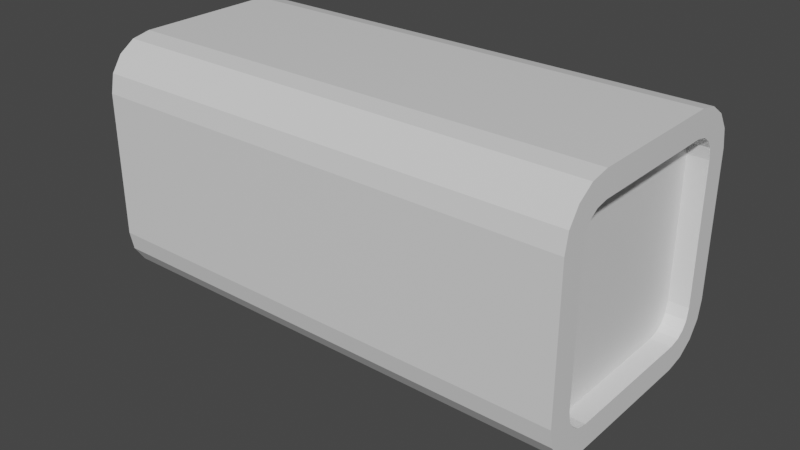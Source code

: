 # Source: Camera.blend  (saved by Blender 2.93.21; exported with 4.5.12 LTS)
import bpy
from mathutils import Matrix  # noqa: F401  (used for matrix-valued properties, if any)

bpy.ops.wm.read_factory_settings(use_empty=True)
scene = bpy.context.scene
scene.name = 'Scene'

# ---- collections
col_collection = bpy.data.collections.new('Collection'); scene.collection.children.link(col_collection)

# ---- materials (node trees are filled in below, after node groups)
mat_material = bpy.data.materials.new('Material')
mat_material.alpha_threshold = 0.0
mat_material.use_transparent_shadow = False
mat_material.line_color = (0.0, 0.0, 0.0, 1.0)

# ---- material node trees
mat_material.use_nodes = True; mat_material.node_tree.nodes.clear()
_N = mat_material.node_tree.nodes; _L = mat_material.node_tree.links
n0 = _N.new('ShaderNodeOutputMaterial'); n0.name = 'Material Output'; n0.location = (300, 300)
n1 = _N.new('ShaderNodeBsdfPrincipled'); n1.name = 'Principled BSDF'; n1.location = (10, 300)
n1.distribution = 'GGX'
n1.subsurface_method = 'BURLEY'
n1.inputs[2].default_value = 0.4
n1.inputs[3].default_value = 1.45
n1.inputs[27].default_value = (0.0, 0.0, 0.0, 1.0)
n1.inputs[28].default_value = 1.0
_L.new(n1.outputs[0], n0.inputs[0])
n0.is_active_output = True

# ---- world
world_world = bpy.data.worlds.new('World'); scene.world = world_world
world_world.use_nodes = True; world_world.node_tree.nodes.clear()
_N = world_world.node_tree.nodes; _L = world_world.node_tree.links
n0 = _N.new('ShaderNodeOutputWorld'); n0.name = 'World Output'; n0.location = (300, 300)
n1 = _N.new('ShaderNodeBackground'); n1.name = 'Background'; n1.location = (10, 300)
n1.inputs[0].default_value = (0.05088, 0.05088, 0.05088, 1.0)
_L.new(n1.outputs[0], n0.inputs[0])
n0.is_active_output = True
world_world.color = (0.05088, 0.05088, 0.05088)
world_world.use_sun_shadow = False
world_world.sun_shadow_jitter_overblur = 0.0

# ---- meshes
me_cube = bpy.data.meshes.new('Cube')
me_cube.from_pydata([(2.871, -0.7902, 0.5808), (2.871, -0.5719, 0.7992), (2.871, -0.7714, 0.6754), (2.871, -0.7293, 0.7383), (2.871, -0.6664, 0.7804), (2.871, -0.5719, -0.7889), (2.871, -0.7902, -0.5706), (2.871, -0.6664, -0.7701), (2.871, -0.7293, -0.7281), (2.871, -0.7714, -0.6651), (2.871, 0.5796, 0.7992), (2.871, 0.7979, 0.5808), (2.871, 0.6741, 0.7804), (2.871, 0.7371, 0.7383), (2.871, 0.7791, 0.6754), (2.871, 0.7979, -0.5706), (2.871, 0.5796, -0.7889), (2.871, 0.7791, -0.6651), (2.871, 0.7371, -0.7281), (2.871, 0.6741, -0.7701), (-1.164, -0.3329, 0.8181), (-1.164, -0.8091, 0.3419), (-1.164, -0.485, 0.7368), (-1.164, -0.6184, 0.6274), (-1.164, -0.7278, 0.494), (-1.164, -0.8091, -0.3316), (-1.164, -0.3329, -0.8079), (-1.164, -0.7278, -0.4838), (-1.164, -0.6184, -0.6171), (-1.164, -0.485, -0.7266), (-1.164, 0.8169, 0.3419), (-1.164, 0.3406, 0.8181), (-1.164, 0.7356, 0.494), (-1.164, 0.6261, 0.6274), (-1.164, 0.4928, 0.7368), (-1.164, 0.3406, -0.8079), (-1.164, 0.8169, -0.3316), (-1.164, 0.4928, -0.7266), (-1.164, 0.6261, -0.6171), (-1.164, 0.7356, -0.4838), (-1.164, -0.5921, -0.9949), (-1.164, -0.7467, -0.9641), (-1.164, -0.8778, -0.8765), (-1.164, -0.9654, -0.7455), (-1.164, -0.9961, -0.5909), (-1.164, 0.5999, 1.005), (-1.164, 0.7545, 0.9744), (-1.164, 0.8855, 0.8868), (-1.164, 0.9731, 0.7557), (-1.164, 1.004, 0.6011), (-1.164, 0.7545, -0.9641), (-1.164, 0.5999, -0.9949), (-1.164, 0.8855, -0.8765), (-1.164, 0.9731, -0.7455), (-1.164, 1.004, -0.5909), (-1.164, -0.7467, 0.9744), (-1.164, -0.5921, 1.005), (-1.164, -0.8778, 0.8868), (-1.164, -0.9654, 0.7557), (-1.164, -0.9961, 0.6011), (-1.164, -0.8592, -0.1665), (-1.164, -0.8761, 0.005132), (-1.164, -0.8592, 0.1768), (-1.164, -0.1678, 0.8682), (-1.164, 0.003865, 0.8851), (-1.164, 0.1755, 0.8682), (-1.164, 0.1755, -0.858), (-1.164, 0.003865, -0.8749), (-1.164, -0.1678, -0.858), (-1.164, 0.867, 0.1768), (-1.164, 0.8839, 0.005131), (-1.164, 0.867, -0.1665), (-1.164, -0.3329, -0.8079), (-1.164, -0.485, -0.7266), (-1.164, -0.6184, -0.6171), (-1.164, -0.7278, -0.4838), (-1.164, -0.8091, -0.3316), (-1.164, 0.3406, 0.8181), (-1.164, 0.4928, 0.7368), (-1.164, 0.6261, 0.6274), (-1.164, 0.7356, 0.494), (-1.164, 0.8169, 0.3419), (-1.164, 0.4928, -0.7266), (-1.164, 0.3406, -0.8079), (-1.164, 0.6261, -0.6171), (-1.164, 0.7356, -0.4838), (-1.164, 0.8169, -0.3316), (-1.164, -0.485, 0.7368), (-1.164, -0.3329, 0.8181), (-1.164, -0.6184, 0.6274), (-1.164, -0.7278, 0.494), (-1.164, -0.8091, 0.3419), (-1.164, -0.8592, 0.1768), (-1.164, 0.1755, 0.8682), (-1.164, -0.1678, -0.858), (-1.164, 0.867, -0.1665), (-1.164, -0.8592, -0.1665), (-1.164, -0.8761, 0.005132), (-1.164, -0.1678, 0.8682), (-1.164, 0.003865, 0.8851), (-1.164, 0.1755, -0.858), (-1.164, 0.003865, -0.8749), (-1.164, 0.867, 0.1768), (-1.164, 0.8839, 0.005131), (-0.8567, 0.1645, 0.811), (-0.8567, 0.318, 0.7644), (-0.8346, -0.2467, -0.5988), (-0.8346, -0.3604, -0.5381), (-0.8346, -0.46, -0.4563), (-0.8346, -0.5418, -0.3567), (-0.8346, -0.6025, -0.243), (-0.8346, 0.2565, 0.616), (-0.8346, 0.3702, 0.5553), (-0.8346, 0.4698, 0.4735), (-0.8346, 0.5516, 0.3739), (-0.8346, 0.6124, 0.2602), (-0.8346, 0.3702, -0.5381), (-0.8346, 0.2565, -0.5988), (-0.8346, 0.4698, -0.4563), (-0.8346, 0.5516, -0.3567), (-0.8346, 0.6124, -0.243), (-0.8346, -0.3604, 0.5553), (-0.8346, -0.2467, 0.616), (-0.8346, -0.46, 0.4735), (-0.8346, -0.5418, 0.3739), (-0.8346, -0.6025, 0.2602), (-0.8346, -0.6399, 0.1369), (-0.8346, 0.1332, 0.6534), (-0.8346, -0.1234, -0.6363), (-0.8346, 0.6498, -0.1197), (-0.8346, -0.6399, -0.1197), (-0.8346, -0.6526, 0.008599), (-0.8346, -0.1234, 0.6534), (-0.8346, 0.004917, 0.6661), (-0.8346, 0.1332, -0.6363), (-0.8346, 0.004917, -0.6489), (-0.8346, 0.6498, 0.1369), (-0.8346, 0.6624, 0.008599), (-0.8567, -0.3082, -0.7472), (-0.8567, -0.4496, -0.6716), (-0.8567, -0.5736, -0.5699), (-0.8567, -0.6753, -0.4459), (-0.8567, -0.7509, -0.3045), (-0.8567, 0.318, 0.7644), (-0.8567, 0.4594, 0.6888), (-0.8567, 0.5834, 0.5871), (-0.8567, 0.6851, 0.4631), (-0.8567, 0.7607, 0.3217), (-0.8567, 0.4594, -0.6716), (-0.8567, 0.318, -0.7472), (-0.8567, 0.5834, -0.5699), (-0.8567, 0.6851, -0.4459), (-0.8567, 0.7607, -0.3045), (-0.8567, -0.4496, 0.6888), (-0.8567, -0.3082, 0.7644), (-0.8567, -0.5736, 0.5871), (-0.8567, -0.6753, 0.4631), (-0.8567, -0.7509, 0.3217), (-0.8567, -0.7975, 0.1682), (-0.8567, 0.1645, 0.811), (-0.8567, -0.1547, -0.7938), (-0.8567, 0.8073, -0.151), (-0.8567, -0.7975, -0.151), (-0.8567, -0.8132, 0.008599), (-0.8567, -0.1547, 0.811), (-0.8567, 0.004917, 0.8267), (-0.8567, 0.1645, -0.7938), (-0.8567, 0.004917, -0.8095), (-0.8567, 0.8073, 0.1682), (-0.8567, 0.823, 0.008599), (-0.3598, -0.2271, -0.5515), (-0.3598, -0.3319, -0.4955), (-0.3598, -0.4238, -0.4201), (-0.3598, -0.4992, -0.3282), (-0.3598, -0.5552, -0.2234), (-0.3598, 0.2369, 0.5687), (-0.3598, 0.3417, 0.5127), (-0.3598, 0.4336, 0.4373), (-0.3598, 0.509, 0.3454), (-0.3598, 0.565, 0.2406), (-0.3598, 0.3417, -0.4955), (-0.3598, 0.2369, -0.5515), (-0.3598, 0.4336, -0.4201), (-0.3598, 0.509, -0.3282), (-0.3598, 0.565, -0.2234), (-0.3598, -0.3319, 0.5127), (-0.3598, -0.2271, 0.5687), (-0.3598, -0.4238, 0.4373), (-0.3598, -0.4992, 0.3454), (-0.3598, -0.5552, 0.2406), (-0.3598, -0.5897, 0.1269), (-0.3598, 0.1232, 0.6032), (-0.3598, -0.1134, -0.586), (-0.3598, 0.5995, -0.1097), (-0.3598, -0.5897, -0.1097), (-0.3598, -0.6014, 0.008599), (-0.3598, -0.1134, 0.6032), (-0.3598, 0.004917, 0.6149), (-0.3598, 0.1232, -0.586), (-0.3598, 0.004917, -0.5977), (-0.3598, 0.5995, 0.1269), (-0.3598, 0.6112, 0.008599), (2.871, -0.7467, -0.9641), (2.871, -0.5921, -0.9949), (2.871, -0.8778, -0.8765), (2.871, -0.9654, -0.7455), (2.871, -0.9961, -0.5909), (2.871, 0.7545, 0.9744), (2.871, 0.5999, 1.005), (2.871, 0.8855, 0.8868), (2.871, 0.9731, 0.7557), (2.871, 1.004, 0.6011), (2.871, 0.5999, -0.9949), (2.871, 0.7545, -0.9641), (2.871, 0.8855, -0.8765), (2.871, 0.9731, -0.7455), (2.871, 1.004, -0.5909), (2.871, -0.5921, 1.005), (2.871, -0.7467, 0.9744), (2.871, -0.8778, 0.8868), (2.871, -0.9654, 0.7557), (2.871, -0.9961, 0.6011), (2.706, -0.6664, -0.7701), (2.706, -0.5719, -0.7889), (2.706, -0.7293, -0.7281), (2.706, -0.7714, -0.6651), (2.706, -0.7902, -0.5706), (2.706, 0.6741, 0.7804), (2.706, 0.5796, 0.7992), (2.706, 0.7371, 0.7383), (2.706, 0.7791, 0.6754), (2.706, 0.7979, 0.5808), (2.706, 0.5796, -0.7889), (2.706, 0.6741, -0.7701), (2.706, 0.7371, -0.7281), (2.706, 0.7791, -0.6651), (2.706, 0.7979, -0.5706), (2.706, -0.5719, 0.7992), (2.706, -0.6664, 0.7804), (2.706, -0.7293, 0.7383), (2.706, -0.7714, 0.6754), (2.706, -0.7902, 0.5808), (0.5863, 0.117, -1.512)], [], [(40, 51, 212, 203), (21, 91, 92, 62), (216, 54, 49, 211), (217, 208, 45, 56), (14, 230, 231, 11), (203, 202, 41, 40), (202, 204, 42, 41), (204, 205, 43, 42), (205, 206, 44, 43), (208, 207, 46, 45), (207, 209, 47, 46), (209, 210, 48, 47), (210, 211, 49, 48), (51, 50, 213, 212), (50, 52, 214, 213), (52, 53, 215, 214), (53, 54, 216, 215), (56, 55, 218, 217), (55, 57, 219, 218), (57, 58, 220, 219), (58, 59, 221, 220), (44, 206, 221, 59), (26, 40, 41, 29), (29, 41, 42, 28), (28, 42, 43, 27), (27, 43, 44, 25), (31, 45, 46, 34), (34, 46, 47, 33), (33, 47, 48, 32), (32, 48, 49, 30), (37, 50, 51, 35), (38, 52, 50, 37), (39, 53, 52, 38), (36, 54, 53, 39), (22, 55, 56, 20), (23, 57, 55, 22), (24, 58, 57, 23), (21, 59, 58, 24), (25, 44, 59, 21, 62, 61, 60), (20, 56, 45, 31, 65, 64, 63), (35, 51, 40, 26, 68, 67, 66), (30, 49, 54, 36, 71, 70, 69), (78, 144, 143, 77), (63, 98, 88, 20), (25, 76, 75, 27), (31, 77, 93, 65), (64, 99, 98, 63), (34, 78, 77, 31), (26, 72, 94, 68), (65, 93, 99, 64), (33, 79, 78, 34), (36, 86, 95, 71), (66, 100, 83, 35), (32, 80, 79, 33), (67, 101, 100, 66), (30, 81, 80, 32), (68, 94, 101, 67), (35, 83, 82, 37), (69, 102, 81, 30), (37, 82, 84, 38), (70, 103, 102, 69), (38, 84, 85, 39), (71, 95, 103, 70), (39, 85, 86, 36), (20, 88, 87, 22), (22, 87, 89, 23), (60, 96, 76, 25), (29, 73, 72, 26), (23, 89, 90, 24), (61, 97, 96, 60), (28, 74, 73, 29), (24, 90, 91, 21), (62, 92, 97, 61), (27, 75, 74, 28), (123, 187, 188, 124), (95, 161, 169, 103), (72, 138, 160, 94), (79, 145, 144, 78), (65, 31, 105, 104), (86, 152, 161, 95), (80, 146, 145, 79), (96, 162, 142, 76), (81, 147, 146, 80), (97, 163, 162, 96), (83, 149, 148, 82), (92, 158, 163, 97), (82, 148, 150, 84), (98, 164, 154, 88), (84, 150, 151, 85), (99, 165, 164, 98), (85, 151, 152, 86), (93, 159, 165, 99), (88, 154, 153, 87), (100, 166, 149, 83), (87, 153, 155, 89), (73, 139, 138, 72), (101, 167, 166, 100), (89, 155, 156, 90), (74, 140, 139, 73), (94, 160, 167, 101), (90, 156, 157, 91), (75, 141, 140, 74), (102, 168, 147, 81), (91, 157, 158, 92), (76, 142, 141, 75), (103, 169, 168, 102), (77, 143, 159, 93), (106, 138, 139, 107), (107, 139, 140, 108), (108, 140, 141, 109), (109, 141, 142, 110), (111, 143, 144, 112), (112, 144, 145, 113), (113, 145, 146, 114), (114, 146, 147, 115), (116, 148, 149, 117), (118, 150, 148, 116), (119, 151, 150, 118), (120, 152, 151, 119), (121, 153, 154, 122), (123, 155, 153, 121), (124, 156, 155, 123), (125, 157, 156, 124), (126, 158, 157, 125), (127, 159, 143, 111), (128, 160, 138, 106), (129, 161, 152, 120), (110, 142, 162, 130), (130, 162, 163, 131), (131, 163, 158, 126), (122, 154, 164, 132), (132, 164, 165, 133), (133, 165, 159, 127), (117, 149, 166, 134), (134, 166, 167, 135), (135, 167, 160, 128), (115, 147, 168, 136), (136, 168, 169, 137), (137, 169, 161, 129), (181, 198, 199, 192, 170, 171, 172, 173, 174, 194, 195, 190, 189, 188, 187, 185, 186, 196, 197, 191, 175, 176, 177, 178, 179, 200, 201, 193, 184, 183, 182, 180), (108, 172, 171, 107), (128, 192, 199, 135), (124, 188, 189, 125), (109, 173, 172, 108), (136, 200, 179, 115), (125, 189, 190, 126), (110, 174, 173, 109), (137, 201, 200, 136), (111, 175, 191, 127), (112, 176, 175, 111), (129, 193, 201, 137), (106, 170, 192, 128), (113, 177, 176, 112), (120, 184, 193, 129), (114, 178, 177, 113), (130, 194, 174, 110), (115, 179, 178, 114), (131, 195, 194, 130), (117, 181, 180, 116), (126, 190, 195, 131), (116, 180, 182, 118), (132, 196, 186, 122), (118, 182, 183, 119), (133, 197, 196, 132), (119, 183, 184, 120), (127, 191, 197, 133), (122, 186, 185, 121), (134, 198, 181, 117), (121, 185, 187, 123), (107, 171, 170, 106), (135, 199, 198, 134), (7, 202, 203, 5), (8, 204, 202, 7), (9, 205, 204, 8), (6, 206, 205, 9), (12, 207, 208, 10), (13, 209, 207, 12), (14, 210, 209, 13), (11, 211, 210, 14), (16, 212, 213, 19), (19, 213, 214, 18), (18, 214, 215, 17), (17, 215, 216, 15), (1, 217, 218, 4), (4, 218, 219, 3), (3, 219, 220, 2), (2, 220, 221, 0), (0, 221, 206, 6), (5, 203, 212, 16), (10, 208, 217, 1), (15, 216, 211, 11), (223, 232, 233, 234, 235, 236, 231, 230, 229, 227, 228, 237, 238, 239, 240, 241, 226, 225, 224, 222), (5, 223, 222, 7), (0, 241, 240, 2), (19, 233, 232, 16), (7, 222, 224, 8), (6, 226, 241, 0), (18, 234, 233, 19), (8, 224, 225, 9), (16, 232, 223, 5), (17, 235, 234, 18), (9, 225, 226, 6), (1, 237, 228, 10), (15, 236, 235, 17), (10, 228, 227, 12), (11, 231, 236, 15), (4, 238, 237, 1), (12, 227, 229, 13), (3, 239, 238, 4), (13, 229, 230, 14), (2, 240, 239, 3)])
_uv = me_cube.uv_layers.new(name='UVMap')
_uv.uv.foreach_set('vector', [0.125, 0.5505, 0.125, 0.6995, 0.375, 0.6995, 0.375, 0.5505, 0.5713, 0.2179, 0.5713, 0.2179, 0.5357, 0.2179, 0.5357, 0.2179, 0.4255, 0.75, 0.4255, 1.0, 0.5745, 1.0, 0.5745, 0.75, 0.625, 0.5505, 0.625, 0.6995, 0.875, 0.6995, 0.875, 0.5505, 0.5838, 0.7219, 0.5838, 0.7219, 0.572, 0.7243, 0.572, 0.7243, 0.375, 0.5505, 0.375, 0.5312, 0.125, 0.5312, 0.125, 0.5505, 0.375, 0.5312, 0.375, 0.5, 0.125, 0.5, 0.125, 0.5312, 0.375, 0.5, 0.4062, 0.5, 0.4062, 0.25, 0.375, 0.25, 0.4062, 0.5, 0.4255, 0.5, 0.4255, 0.25, 0.4062, 0.25, 0.625, 0.6995, 0.625, 0.7188, 0.875, 0.7188, 0.875, 0.6995, 0.625, 0.7188, 0.625, 0.75, 0.875, 0.75, 0.875, 0.7188, 0.625, 0.75, 0.5938, 0.75, 0.5938, 1.0, 0.625, 1.0, 0.5938, 0.75, 0.5745, 0.75, 0.5745, 1.0, 0.5938, 1.0, 0.125, 0.6995, 0.125, 0.7188, 0.375, 0.7188, 0.375, 0.6995, 0.125, 0.7188, 0.125, 0.75, 0.375, 0.75, 0.375, 0.7188, 0.375, 1.0, 0.4062, 1.0, 0.4062, 0.75, 0.375, 0.75, 0.4062, 1.0, 0.4255, 1.0, 0.4255, 0.75, 0.4062, 0.75, 0.875, 0.5505, 0.875, 0.5312, 0.625, 0.5312, 0.625, 0.5505, 0.875, 0.5312, 0.875, 0.5, 0.625, 0.5, 0.625, 0.5312, 0.625, 0.25, 0.5938, 0.25, 0.5938, 0.5, 0.625, 0.5, 0.5938, 0.25, 0.5745, 0.25, 0.5745, 0.5, 0.5938, 0.5, 0.4255, 0.25, 0.4255, 0.5, 0.5745, 0.5, 0.5745, 0.25, 0.4071, 0.1963, 0.375, 0.1995, 0.3788, 0.2188, 0.4091, 0.2063, 0.4091, 0.2063, 0.3788, 0.2188, 0.3898, 0.2352, 0.4129, 0.2121, 0.4129, 0.2121, 0.3898, 0.2352, 0.4062, 0.2462, 0.4187, 0.2159, 0.4187, 0.2159, 0.4062, 0.2462, 0.4255, 0.25, 0.4287, 0.2179, 0.5929, 0.05366, 0.625, 0.0505, 0.6212, 0.03117, 0.5909, 0.0437, 0.5909, 0.0437, 0.6212, 0.03117, 0.6102, 0.01479, 0.5871, 0.03793, 0.5871, 0.03793, 0.6102, 0.01479, 0.5938, 0.003844, 0.5813, 0.03408, 0.5813, 0.03408, 0.5938, 0.003844, 0.5745, 0.0, 0.5713, 0.0321, 0.4091, 0.0437, 0.3788, 0.03117, 0.375, 0.0505, 0.4071, 0.05366, 0.4129, 0.03793, 0.3898, 0.01479, 0.3788, 0.03117, 0.4091, 0.0437, 0.4187, 0.03408, 0.4062, 0.003844, 0.3898, 0.01479, 0.4129, 0.03793, 0.4287, 0.0321, 0.4255, 0.0, 0.4062, 0.003844, 0.4187, 0.03408, 0.5909, 0.2063, 0.6212, 0.2188, 0.625, 0.1995, 0.5929, 0.1963, 0.5871, 0.2121, 0.6102, 0.2352, 0.6212, 0.2188, 0.5909, 0.2063, 0.5813, 0.2159, 0.5938, 0.2462, 0.6102, 0.2352, 0.5871, 0.2121, 0.5713, 0.2179, 0.5745, 0.25, 0.5938, 0.2462, 0.5813, 0.2159, 0.4287, 0.2179, 0.4255, 0.25, 0.5745, 0.25, 0.5713, 0.2179, 0.5357, 0.2179, 0.5, 0.2179, 0.4643, 0.2179, 0.5929, 0.1963, 0.625, 0.1995, 0.625, 0.0505, 0.5929, 0.05366, 0.5929, 0.08933, 0.5929, 0.125, 0.5929, 0.1607, 0.4071, 0.05366, 0.375, 0.0505, 0.375, 0.1995, 0.4071, 0.1963, 0.4071, 0.1607, 0.4071, 0.125, 0.4071, 0.08933, 0.5713, 0.0321, 0.5745, 0.0, 0.4255, 0.0, 0.4287, 0.0321, 0.4643, 0.0321, 0.5, 0.0321, 0.5357, 0.0321, 0.5909, 0.0437, 0.5909, 0.0437, 0.5929, 0.05366, 0.5929, 0.05366, 0.5929, 0.1607, 0.5929, 0.1607, 0.5929, 0.1963, 0.5929, 0.1963, 0.4287, 0.2179, 0.4287, 0.2179, 0.4187, 0.2159, 0.4187, 0.2159, 0.5929, 0.05366, 0.5929, 0.05366, 0.5929, 0.08933, 0.5929, 0.08933, 0.5929, 0.125, 0.5929, 0.125, 0.5929, 0.1607, 0.5929, 0.1607, 0.5909, 0.0437, 0.5909, 0.0437, 0.5929, 0.05366, 0.5929, 0.05366, 0.4071, 0.1963, 0.4071, 0.1963, 0.4071, 0.1607, 0.4071, 0.1607, 0.5929, 0.08933, 0.5929, 0.08933, 0.5929, 0.125, 0.5929, 0.125, 0.5871, 0.03793, 0.5871, 0.03793, 0.5909, 0.0437, 0.5909, 0.0437, 0.4287, 0.0321, 0.4287, 0.0321, 0.4643, 0.0321, 0.4643, 0.0321, 0.4071, 0.08933, 0.4071, 0.08933, 0.4071, 0.05366, 0.4071, 0.05366, 0.5813, 0.03408, 0.5813, 0.03408, 0.5871, 0.03793, 0.5871, 0.03793, 0.4071, 0.125, 0.4071, 0.125, 0.4071, 0.08933, 0.4071, 0.08933, 0.5713, 0.0321, 0.5713, 0.0321, 0.5813, 0.03408, 0.5813, 0.03408, 0.4071, 0.1607, 0.4071, 0.1607, 0.4071, 0.125, 0.4071, 0.125, 0.4071, 0.05366, 0.4071, 0.05366, 0.4091, 0.0437, 0.4091, 0.0437, 0.5357, 0.0321, 0.5357, 0.0321, 0.5713, 0.0321, 0.5713, 0.0321, 0.4091, 0.0437, 0.4091, 0.0437, 0.4129, 0.03793, 0.4129, 0.03793, 0.5, 0.0321, 0.5, 0.0321, 0.5357, 0.0321, 0.5357, 0.0321, 0.4129, 0.03793, 0.4129, 0.03793, 0.4187, 0.03408, 0.4187, 0.03408, 0.4643, 0.0321, 0.4643, 0.0321, 0.5, 0.0321, 0.5, 0.0321, 0.4187, 0.03408, 0.4187, 0.03408, 0.4287, 0.0321, 0.4287, 0.0321, 0.5929, 0.1963, 0.5929, 0.1963, 0.5909, 0.2063, 0.5909, 0.2063, 0.5909, 0.2063, 0.5909, 0.2063, 0.5871, 0.2121, 0.5871, 0.2121, 0.4643, 0.2179, 0.4643, 0.2179, 0.4287, 0.2179, 0.4287, 0.2179, 0.4091, 0.2063, 0.4091, 0.2063, 0.4071, 0.1963, 0.4071, 0.1963, 0.5871, 0.2121, 0.5871, 0.2121, 0.5813, 0.2159, 0.5813, 0.2159, 0.5, 0.2179, 0.5, 0.2179, 0.4643, 0.2179, 0.4643, 0.2179, 0.4129, 0.2121, 0.4129, 0.2121, 0.4091, 0.2063, 0.4091, 0.2063, 0.5813, 0.2159, 0.5813, 0.2159, 0.5713, 0.2179, 0.5713, 0.2179, 0.5357, 0.2179, 0.5357, 0.2179, 0.5, 0.2179, 0.5, 0.2179, 0.4187, 0.2159, 0.4187, 0.2159, 0.4129, 0.2121, 0.4129, 0.2121, 0.5762, 0.2012, 0.5762, 0.2012, 0.5692, 0.2054, 0.5692, 0.2054, 0.4643, 0.0321, 0.4643, 0.0321, 0.5, 0.0321, 0.5, 0.0321, 0.4071, 0.1963, 0.4071, 0.1963, 0.4071, 0.1607, 0.4071, 0.1607, 0.5871, 0.03793, 0.5871, 0.03793, 0.5909, 0.0437, 0.5909, 0.0437, 0.5929, 0.08933, 0.5929, 0.05366, 0.5929, 0.05366, 0.5929, 0.08933, 0.4287, 0.0321, 0.4287, 0.0321, 0.4643, 0.0321, 0.4643, 0.0321, 0.5813, 0.03408, 0.5813, 0.03408, 0.5871, 0.03793, 0.5871, 0.03793, 0.4643, 0.2179, 0.4643, 0.2179, 0.4287, 0.2179, 0.4287, 0.2179, 0.5713, 0.0321, 0.5713, 0.0321, 0.5813, 0.03408, 0.5813, 0.03408, 0.5, 0.2179, 0.5, 0.2179, 0.4643, 0.2179, 0.4643, 0.2179, 0.4071, 0.05366, 0.4071, 0.05366, 0.4091, 0.0437, 0.4091, 0.0437, 0.5357, 0.2179, 0.5357, 0.2179, 0.5, 0.2179, 0.5, 0.2179, 0.4091, 0.0437, 0.4091, 0.0437, 0.4129, 0.03793, 0.4129, 0.03793, 0.5929, 0.1607, 0.5929, 0.1607, 0.5929, 0.1963, 0.5929, 0.1963, 0.4129, 0.03793, 0.4129, 0.03793, 0.4187, 0.03408, 0.4187, 0.03408, 0.5929, 0.125, 0.5929, 0.125, 0.5929, 0.1607, 0.5929, 0.1607, 0.4187, 0.03408, 0.4187, 0.03408, 0.4287, 0.0321, 0.4287, 0.0321, 0.5929, 0.08933, 0.5929, 0.08933, 0.5929, 0.125, 0.5929, 0.125, 0.5929, 0.1963, 0.5929, 0.1963, 0.5909, 0.2063, 0.5909, 0.2063, 0.4071, 0.08933, 0.4071, 0.08933, 0.4071, 0.05366, 0.4071, 0.05366, 0.5909, 0.2063, 0.5909, 0.2063, 0.5871, 0.2121, 0.5871, 0.2121, 0.4091, 0.2063, 0.4091, 0.2063, 0.4071, 0.1963, 0.4071, 0.1963, 0.4071, 0.125, 0.4071, 0.125, 0.4071, 0.08933, 0.4071, 0.08933, 0.5871, 0.2121, 0.5871, 0.2121, 0.5813, 0.2159, 0.5813, 0.2159, 0.4129, 0.2121, 0.4129, 0.2121, 0.4091, 0.2063, 0.4091, 0.2063, 0.4071, 0.1607, 0.4071, 0.1607, 0.4071, 0.125, 0.4071, 0.125, 0.5813, 0.2159, 0.5813, 0.2159, 0.5713, 0.2179, 0.5713, 0.2179, 0.4187, 0.2159, 0.4187, 0.2159, 0.4129, 0.2121, 0.4129, 0.2121, 0.5357, 0.0321, 0.5357, 0.0321, 0.5713, 0.0321, 0.5713, 0.0321, 0.5713, 0.2179, 0.5713, 0.2179, 0.5357, 0.2179, 0.5357, 0.2179, 0.4287, 0.2179, 0.4287, 0.2179, 0.4187, 0.2159, 0.4187, 0.2159, 0.5, 0.0321, 0.5, 0.0321, 0.5357, 0.0321, 0.5357, 0.0321, 0.5929, 0.05366, 0.5929, 0.05366, 0.5929, 0.08933, 0.5929, 0.08933, 0.4173, 0.1808, 0.4071, 0.1963, 0.4091, 0.2063, 0.4196, 0.1942, 0.4196, 0.1942, 0.4091, 0.2063, 0.4129, 0.2121, 0.4238, 0.2012, 0.4238, 0.2012, 0.4129, 0.2121, 0.4187, 0.2159, 0.4308, 0.2054, 0.4308, 0.2054, 0.4187, 0.2159, 0.4287, 0.2179, 0.4442, 0.2077, 0.5827, 0.06921, 0.5929, 0.05366, 0.5909, 0.0437, 0.5804, 0.0558, 0.5804, 0.0558, 0.5909, 0.0437, 0.5871, 0.03793, 0.5762, 0.04884, 0.5762, 0.04884, 0.5871, 0.03793, 0.5813, 0.03408, 0.5692, 0.0446, 0.5692, 0.0446, 0.5813, 0.03408, 0.5713, 0.0321, 0.5558, 0.0423, 0.4196, 0.0558, 0.4091, 0.0437, 0.4071, 0.05366, 0.4173, 0.06921, 0.4238, 0.04884, 0.4129, 0.03793, 0.4091, 0.0437, 0.4196, 0.0558, 0.4308, 0.0446, 0.4187, 0.03408, 0.4129, 0.03793, 0.4238, 0.04884, 0.4442, 0.0423, 0.4287, 0.0321, 0.4187, 0.03408, 0.4308, 0.0446, 0.5804, 0.1942, 0.5909, 0.2063, 0.5929, 0.1963, 0.5827, 0.1808, 0.5762, 0.2012, 0.5871, 0.2121, 0.5909, 0.2063, 0.5804, 0.1942, 0.5692, 0.2054, 0.5813, 0.2159, 0.5871, 0.2121, 0.5762, 0.2012, 0.5558, 0.2077, 0.5713, 0.2179, 0.5813, 0.2159, 0.5692, 0.2054, 0.5299, 0.2085, 0.5357, 0.2179, 0.5713, 0.2179, 0.5558, 0.2077, 0.5835, 0.09508, 0.5929, 0.08933, 0.5929, 0.05366, 0.5827, 0.06921, 0.4165, 0.1549, 0.4071, 0.1607, 0.4071, 0.1963, 0.4173, 0.1808, 0.4701, 0.04153, 0.4643, 0.0321, 0.4287, 0.0321, 0.4442, 0.0423, 0.4442, 0.2077, 0.4287, 0.2179, 0.4643, 0.2179, 0.4701, 0.2085, 0.4701, 0.2085, 0.4643, 0.2179, 0.5, 0.2179, 0.5, 0.2086, 0.5, 0.2086, 0.5, 0.2179, 0.5357, 0.2179, 0.5299, 0.2085, 0.5827, 0.1808, 0.5929, 0.1963, 0.5929, 0.1607, 0.5835, 0.1549, 0.5835, 0.1549, 0.5929, 0.1607, 0.5929, 0.125, 0.5836, 0.125, 0.5836, 0.125, 0.5929, 0.125, 0.5929, 0.08933, 0.5835, 0.09508, 0.4173, 0.06921, 0.4071, 0.05366, 0.4071, 0.08933, 0.4165, 0.09508, 0.4165, 0.09508, 0.4071, 0.08933, 0.4071, 0.125, 0.4164, 0.125, 0.4164, 0.125, 0.4071, 0.125, 0.4071, 0.1607, 0.4165, 0.1549, 0.5558, 0.0423, 0.5713, 0.0321, 0.5357, 0.0321, 0.5299, 0.04153, 0.5299, 0.04153, 0.5357, 0.0321, 0.5, 0.0321, 0.5, 0.04136, 0.5, 0.04136, 0.5, 0.0321, 0.4643, 0.0321, 0.4701, 0.04153, 0.4173, 0.06921, 0.4165, 0.09508, 0.4164, 0.125, 0.4165, 0.1549, 0.4173, 0.1808, 0.4196, 0.1942, 0.4238, 0.2012, 0.4308, 0.2054, 0.4442, 0.2077, 0.4701, 0.2085, 0.5, 0.2086, 0.5299, 0.2085, 0.5558, 0.2077, 0.5692, 0.2054, 0.5762, 0.2012, 0.5804, 0.1942, 0.5827, 0.1808, 0.5835, 0.1549, 0.5836, 0.125, 0.5835, 0.09508, 0.5827, 0.06921, 0.5804, 0.0558, 0.5762, 0.04884, 0.5692, 0.0446, 0.5558, 0.0423, 0.5299, 0.04153, 0.5, 0.04136, 0.4701, 0.04153, 0.4442, 0.0423, 0.4308, 0.0446, 0.4238, 0.04884, 0.4196, 0.0558, 0.4238, 0.2012, 0.4238, 0.2012, 0.4196, 0.1942, 0.4196, 0.1942, 0.4165, 0.1549, 0.4165, 0.1549, 0.4164, 0.125, 0.4164, 0.125, 0.5692, 0.2054, 0.5692, 0.2054, 0.5558, 0.2077, 0.5558, 0.2077, 0.4308, 0.2054, 0.4308, 0.2054, 0.4238, 0.2012, 0.4238, 0.2012, 0.5299, 0.04153, 0.5299, 0.04153, 0.5558, 0.0423, 0.5558, 0.0423, 0.5558, 0.2077, 0.5558, 0.2077, 0.5299, 0.2085, 0.5299, 0.2085, 0.4442, 0.2077, 0.4442, 0.2077, 0.4308, 0.2054, 0.4308, 0.2054, 0.5, 0.04136, 0.5, 0.04136, 0.5299, 0.04153, 0.5299, 0.04153, 0.5827, 0.06921, 0.5827, 0.06921, 0.5835, 0.09508, 0.5835, 0.09508, 0.5804, 0.0558, 0.5804, 0.0558, 0.5827, 0.06921, 0.5827, 0.06921, 0.4701, 0.04153, 0.4701, 0.04153, 0.5, 0.04136, 0.5, 0.04136, 0.4173, 0.1808, 0.4173, 0.1808, 0.4165, 0.1549, 0.4165, 0.1549, 0.5762, 0.04884, 0.5762, 0.04884, 0.5804, 0.0558, 0.5804, 0.0558, 0.4442, 0.0423, 0.4442, 0.0423, 0.4701, 0.04153, 0.4701, 0.04153, 0.5692, 0.0446, 0.5692, 0.0446, 0.5762, 0.04884, 0.5762, 0.04884, 0.4701, 0.2085, 0.4701, 0.2085, 0.4442, 0.2077, 0.4442, 0.2077, 0.5558, 0.0423, 0.5558, 0.0423, 0.5692, 0.0446, 0.5692, 0.0446, 0.5, 0.2086, 0.5, 0.2086, 0.4701, 0.2085, 0.4701, 0.2085, 0.4173, 0.06921, 0.4173, 0.06921, 0.4196, 0.0558, 0.4196, 0.0558, 0.5299, 0.2085, 0.5299, 0.2085, 0.5, 0.2086, 0.5, 0.2086, 0.4196, 0.0558, 0.4196, 0.0558, 0.4238, 0.04884, 0.4238, 0.04884, 0.5835, 0.1549, 0.5835, 0.1549, 0.5827, 0.1808, 0.5827, 0.1808, 0.4238, 0.04884, 0.4238, 0.04884, 0.4308, 0.0446, 0.4308, 0.0446, 0.5836, 0.125, 0.5836, 0.125, 0.5835, 0.1549, 0.5835, 0.1549, 0.4308, 0.0446, 0.4308, 0.0446, 0.4442, 0.0423, 0.4442, 0.0423, 0.5835, 0.09508, 0.5835, 0.09508, 0.5836, 0.125, 0.5836, 0.125, 0.5827, 0.1808, 0.5827, 0.1808, 0.5804, 0.1942, 0.5804, 0.1942, 0.4165, 0.09508, 0.4165, 0.09508, 0.4173, 0.06921, 0.4173, 0.06921, 0.5804, 0.1942, 0.5804, 0.1942, 0.5762, 0.2012, 0.5762, 0.2012, 0.4196, 0.1942, 0.4196, 0.1942, 0.4173, 0.1808, 0.4173, 0.1808, 0.4164, 0.125, 0.4164, 0.125, 0.4165, 0.09508, 0.4165, 0.09508, 0.4031, 0.5412, 0.3788, 0.5312, 0.375, 0.5505, 0.4007, 0.553, 0.4084, 0.5334, 0.3898, 0.5148, 0.3788, 0.5312, 0.4031, 0.5412, 0.4162, 0.5281, 0.4062, 0.5038, 0.3898, 0.5148, 0.4084, 0.5334, 0.428, 0.5257, 0.4255, 0.5, 0.4062, 0.5038, 0.4162, 0.5281, 0.5969, 0.7088, 0.6212, 0.7188, 0.625, 0.6995, 0.5993, 0.697, 0.5916, 0.7166, 0.6102, 0.7352, 0.6212, 0.7188, 0.5969, 0.7088, 0.5838, 0.7219, 0.5938, 0.7462, 0.6102, 0.7352, 0.5916, 0.7166, 0.572, 0.7243, 0.5745, 0.75, 0.5938, 0.7462, 0.5838, 0.7219, 0.4007, 0.697, 0.375, 0.6995, 0.3788, 0.7188, 0.4031, 0.7088, 0.4031, 0.7088, 0.3788, 0.7188, 0.3898, 0.7352, 0.4084, 0.7166, 0.4084, 0.7166, 0.3898, 0.7352, 0.4062, 0.7462, 0.4162, 0.7219, 0.4162, 0.7219, 0.4062, 0.7462, 0.4255, 0.75, 0.428, 0.7243, 0.5993, 0.553, 0.625, 0.5505, 0.6212, 0.5312, 0.5969, 0.5412, 0.5969, 0.5412, 0.6212, 0.5312, 0.6102, 0.5148, 0.5916, 0.5334, 0.5916, 0.5334, 0.6102, 0.5148, 0.5938, 0.5038, 0.5838, 0.5281, 0.5838, 0.5281, 0.5938, 0.5038, 0.5745, 0.5, 0.572, 0.5257, 0.572, 0.5257, 0.5745, 0.5, 0.4255, 0.5, 0.428, 0.5257, 0.4007, 0.553, 0.375, 0.5505, 0.375, 0.6995, 0.4007, 0.697, 0.5993, 0.697, 0.625, 0.6995, 0.625, 0.5505, 0.5993, 0.553, 0.428, 0.7243, 0.4255, 0.75, 0.5745, 0.75, 0.572, 0.7243, 0.4007, 0.553, 0.4007, 0.697, 0.4031, 0.7088, 0.4084, 0.7166, 0.4162, 0.7219, 0.428, 0.7243, 0.572, 0.7243, 0.5838, 0.7219, 0.5916, 0.7166, 0.5969, 0.7088, 0.5993, 0.697, 0.5993, 0.553, 0.5969, 0.5412, 0.5916, 0.5334, 0.5838, 0.5281, 0.572, 0.5257, 0.428, 0.5257, 0.4162, 0.5281, 0.4084, 0.5334, 0.4031, 0.5412, 0.4007, 0.553, 0.4007, 0.553, 0.4031, 0.5412, 0.4031, 0.5412, 0.572, 0.5257, 0.572, 0.5257, 0.5838, 0.5281, 0.5838, 0.5281, 0.4031, 0.7088, 0.4031, 0.7088, 0.4007, 0.697, 0.4007, 0.697, 0.4031, 0.5412, 0.4031, 0.5412, 0.4084, 0.5334, 0.4084, 0.5334, 0.428, 0.5257, 0.428, 0.5257, 0.572, 0.5257, 0.572, 0.5257, 0.4084, 0.7166, 0.4084, 0.7166, 0.4031, 0.7088, 0.4031, 0.7088, 0.4084, 0.5334, 0.4084, 0.5334, 0.4162, 0.5281, 0.4162, 0.5281, 0.4007, 0.697, 0.4007, 0.697, 0.4007, 0.553, 0.4007, 0.553, 0.4162, 0.7219, 0.4162, 0.7219, 0.4084, 0.7166, 0.4084, 0.7166, 0.4162, 0.5281, 0.4162, 0.5281, 0.428, 0.5257, 0.428, 0.5257, 0.5993, 0.553, 0.5993, 0.553, 0.5993, 0.697, 0.5993, 0.697, 0.428, 0.7243, 0.428, 0.7243, 0.4162, 0.7219, 0.4162, 0.7219, 0.5993, 0.697, 0.5993, 0.697, 0.5969, 0.7088, 0.5969, 0.7088, 0.572, 0.7243, 0.572, 0.7243, 0.428, 0.7243, 0.428, 0.7243, 0.5969, 0.5412, 0.5969, 0.5412, 0.5993, 0.553, 0.5993, 0.553, 0.5969, 0.7088, 0.5969, 0.7088, 0.5916, 0.7166, 0.5916, 0.7166, 0.5916, 0.5334, 0.5916, 0.5334, 0.5969, 0.5412, 0.5969, 0.5412, 0.5916, 0.7166, 0.5916, 0.7166, 0.5838, 0.7219, 0.5838, 0.7219, 0.5838, 0.5281, 0.5838, 0.5281, 0.5916, 0.5334, 0.5916, 0.5334])
me_cube.materials.append(mat_material)
me_cube.use_remesh_preserve_volume = False
me_cube.use_remesh_preserve_attributes = False
me_cube.use_mirror_vertex_groups = False
me_cube.update()

# ---- objects
ob_cube = bpy.data.objects.new('Cube', me_cube)

# ---- transforms, parenting, visibility, modifiers, constraints
ob_cube.location = (0.0, 0.0, 0.0)
ob_cube.lock_rotations_4d = False
ob_cube.empty_display_type = 'ARROWS'
ob_cube.lineart.crease_threshold = 0.0

# ---- collection membership
col_collection.objects.link(ob_cube)

# ---- scene / render settings (as saved in the file)
scene.frame_start = 1; scene.frame_end = 250; scene.frame_set(1)
scene.render.engine = 'BLENDER_EEVEE_NEXT'
scene.cycles.use_denoising = False
scene.cycles.samples = 128
scene.cycles.sampling_pattern = 'TABULATED_SOBOL'
scene.cycles.use_adaptive_sampling = False
scene.cycles.use_light_tree = False
scene.view_settings.view_transform = 'Filmic'
bpy.context.view_layer.update()

# ---- added for rendering (the .blend has no active camera and no usable light): camera, sun
cam_auto = bpy.data.cameras.new('AutoCamera')
cam_auto.lens = 50.0
cam_auto.sensor_width = 36.0
cam_auto.clip_end = 1000.0
ob_auto_camera = bpy.data.objects.new('AutoCamera', cam_auto)
scene.collection.objects.link(ob_auto_camera)
ob_auto_camera.location = (5.62645, -5.72417, 3.56538)
ob_auto_camera.rotation_euler = (1.09748, -7.21219e-08, 0.694738)
scene.camera = ob_auto_camera
light_auto_sun = bpy.data.lights.new('AutoSun', 'SUN')
light_auto_sun.energy = 3.0
light_auto_sun.angle = 0.0523599
ob_auto_sun = bpy.data.objects.new('AutoSun', light_auto_sun)
scene.collection.objects.link(ob_auto_sun)
ob_auto_sun.rotation_euler = (0.872665, 0.174533, 0.523599)
bpy.context.view_layer.update()

